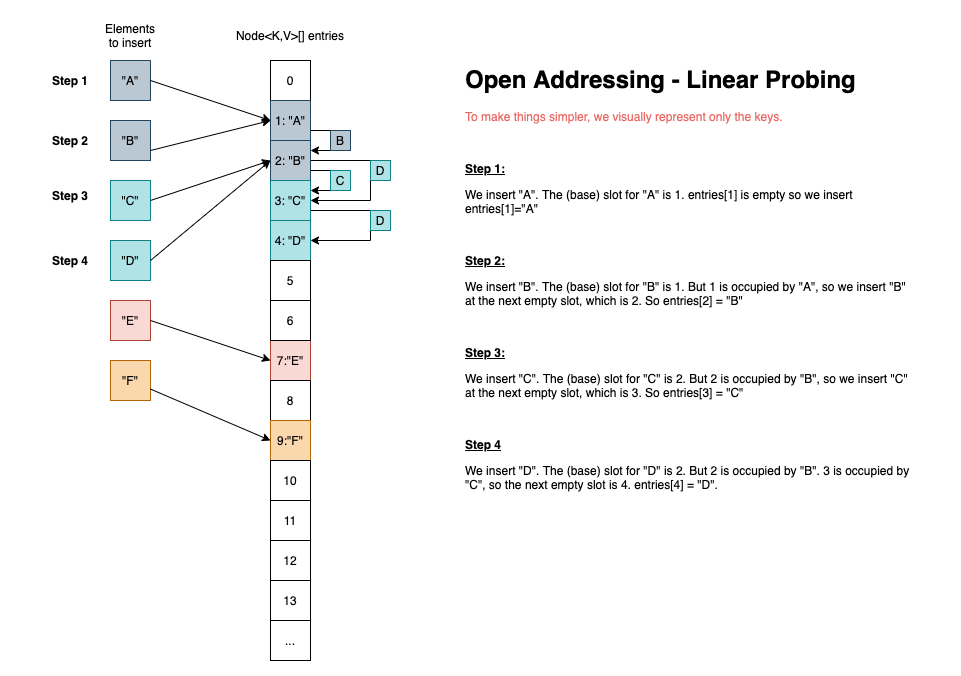

The diagram above was exported from draw.io. Its source (the exported page's mxGraphModel, read from the mxfile embedded in the PNG):
<mxGraphModel dx="1933" dy="920" grid="1" gridSize="10" guides="1" tooltips="1" connect="1" arrows="1" fold="1" page="1" pageScale="1" pageWidth="827" pageHeight="1169" math="0" shadow="0">
  <root>
    <mxCell id="0" />
    <mxCell id="1" parent="0" />
    <mxCell id="Et-xGzaiAiIDaK6nr_yG-51" value="" style="rounded=0;whiteSpace=wrap;html=1;fontColor=#EA6B66;fillColor=none;strokeColor=none;" vertex="1" parent="1">
      <mxGeometry x="-30" y="100" width="960" height="675" as="geometry" />
    </mxCell>
    <mxCell id="Et-xGzaiAiIDaK6nr_yG-1" value="0" style="rounded=0;whiteSpace=wrap;html=1;" vertex="1" parent="1">
      <mxGeometry x="240" y="160" width="40" height="40" as="geometry" />
    </mxCell>
    <mxCell id="Et-xGzaiAiIDaK6nr_yG-27" style="edgeStyle=orthogonalEdgeStyle;rounded=0;orthogonalLoop=1;jettySize=auto;html=1;exitX=1;exitY=0.75;exitDx=0;exitDy=0;entryX=1;entryY=0.25;entryDx=0;entryDy=0;" edge="1" parent="1" source="Et-xGzaiAiIDaK6nr_yG-2" target="Et-xGzaiAiIDaK6nr_yG-3">
      <mxGeometry relative="1" as="geometry">
        <Array as="points">
          <mxPoint x="300" y="230" />
          <mxPoint x="300" y="250" />
        </Array>
      </mxGeometry>
    </mxCell>
    <mxCell id="Et-xGzaiAiIDaK6nr_yG-2" value="1: &quot;A&quot;" style="rounded=0;whiteSpace=wrap;html=1;fillColor=#bac8d3;strokeColor=#23445d;" vertex="1" parent="1">
      <mxGeometry x="240" y="200" width="40" height="40" as="geometry" />
    </mxCell>
    <mxCell id="Et-xGzaiAiIDaK6nr_yG-32" style="edgeStyle=orthogonalEdgeStyle;rounded=0;orthogonalLoop=1;jettySize=auto;html=1;exitX=1;exitY=0.75;exitDx=0;exitDy=0;entryX=1;entryY=0.25;entryDx=0;entryDy=0;" edge="1" parent="1" source="Et-xGzaiAiIDaK6nr_yG-3" target="Et-xGzaiAiIDaK6nr_yG-4">
      <mxGeometry relative="1" as="geometry">
        <Array as="points">
          <mxPoint x="300" y="270" />
          <mxPoint x="300" y="290" />
        </Array>
      </mxGeometry>
    </mxCell>
    <mxCell id="Et-xGzaiAiIDaK6nr_yG-34" style="edgeStyle=orthogonalEdgeStyle;rounded=0;orthogonalLoop=1;jettySize=auto;html=1;exitX=1;exitY=0.5;exitDx=0;exitDy=0;entryX=1;entryY=0.5;entryDx=0;entryDy=0;" edge="1" parent="1" source="Et-xGzaiAiIDaK6nr_yG-3" target="Et-xGzaiAiIDaK6nr_yG-4">
      <mxGeometry relative="1" as="geometry">
        <Array as="points">
          <mxPoint x="340" y="260" />
          <mxPoint x="340" y="300" />
        </Array>
      </mxGeometry>
    </mxCell>
    <mxCell id="Et-xGzaiAiIDaK6nr_yG-3" value="2: &quot;B&quot;" style="rounded=0;whiteSpace=wrap;html=1;fillColor=#bac8d3;strokeColor=#23445d;" vertex="1" parent="1">
      <mxGeometry x="240" y="240" width="40" height="40" as="geometry" />
    </mxCell>
    <mxCell id="Et-xGzaiAiIDaK6nr_yG-35" style="edgeStyle=orthogonalEdgeStyle;rounded=0;orthogonalLoop=1;jettySize=auto;html=1;exitX=1;exitY=0.75;exitDx=0;exitDy=0;entryX=1;entryY=0.5;entryDx=0;entryDy=0;" edge="1" parent="1" source="Et-xGzaiAiIDaK6nr_yG-4" target="Et-xGzaiAiIDaK6nr_yG-5">
      <mxGeometry relative="1" as="geometry">
        <Array as="points">
          <mxPoint x="340" y="310" />
          <mxPoint x="340" y="340" />
        </Array>
      </mxGeometry>
    </mxCell>
    <mxCell id="Et-xGzaiAiIDaK6nr_yG-4" value="3: &quot;C&quot;" style="rounded=0;whiteSpace=wrap;html=1;fillColor=#b0e3e6;strokeColor=#0e8088;" vertex="1" parent="1">
      <mxGeometry x="240" y="280" width="40" height="40" as="geometry" />
    </mxCell>
    <mxCell id="Et-xGzaiAiIDaK6nr_yG-5" value="4: &quot;D&quot;" style="rounded=0;whiteSpace=wrap;html=1;fillColor=#b0e3e6;strokeColor=#0e8088;" vertex="1" parent="1">
      <mxGeometry x="240" y="320" width="40" height="40" as="geometry" />
    </mxCell>
    <mxCell id="Et-xGzaiAiIDaK6nr_yG-6" value="5" style="rounded=0;whiteSpace=wrap;html=1;" vertex="1" parent="1">
      <mxGeometry x="240" y="360" width="40" height="40" as="geometry" />
    </mxCell>
    <mxCell id="Et-xGzaiAiIDaK6nr_yG-7" value="7:&quot;E&quot;" style="rounded=0;whiteSpace=wrap;html=1;fillColor=#fad9d5;strokeColor=#ae4132;" vertex="1" parent="1">
      <mxGeometry x="240" y="440" width="40" height="40" as="geometry" />
    </mxCell>
    <mxCell id="Et-xGzaiAiIDaK6nr_yG-8" value="8" style="rounded=0;whiteSpace=wrap;html=1;" vertex="1" parent="1">
      <mxGeometry x="240" y="480" width="40" height="40" as="geometry" />
    </mxCell>
    <mxCell id="Et-xGzaiAiIDaK6nr_yG-9" value="9:&quot;F&quot;" style="rounded=0;whiteSpace=wrap;html=1;fillColor=#fad7ac;strokeColor=#b46504;" vertex="1" parent="1">
      <mxGeometry x="240" y="520" width="40" height="40" as="geometry" />
    </mxCell>
    <mxCell id="Et-xGzaiAiIDaK6nr_yG-10" value="6" style="rounded=0;whiteSpace=wrap;html=1;" vertex="1" parent="1">
      <mxGeometry x="240" y="400" width="40" height="40" as="geometry" />
    </mxCell>
    <mxCell id="Et-xGzaiAiIDaK6nr_yG-11" value="10" style="rounded=0;whiteSpace=wrap;html=1;" vertex="1" parent="1">
      <mxGeometry x="240" y="560" width="40" height="40" as="geometry" />
    </mxCell>
    <mxCell id="Et-xGzaiAiIDaK6nr_yG-12" value="12" style="rounded=0;whiteSpace=wrap;html=1;" vertex="1" parent="1">
      <mxGeometry x="240" y="640" width="40" height="40" as="geometry" />
    </mxCell>
    <mxCell id="Et-xGzaiAiIDaK6nr_yG-13" value="13" style="rounded=0;whiteSpace=wrap;html=1;" vertex="1" parent="1">
      <mxGeometry x="240" y="680" width="40" height="40" as="geometry" />
    </mxCell>
    <mxCell id="Et-xGzaiAiIDaK6nr_yG-14" value="..." style="rounded=0;whiteSpace=wrap;html=1;" vertex="1" parent="1">
      <mxGeometry x="240" y="720" width="40" height="40" as="geometry" />
    </mxCell>
    <mxCell id="Et-xGzaiAiIDaK6nr_yG-15" value="11" style="rounded=0;whiteSpace=wrap;html=1;" vertex="1" parent="1">
      <mxGeometry x="240" y="600" width="40" height="40" as="geometry" />
    </mxCell>
    <mxCell id="Et-xGzaiAiIDaK6nr_yG-16" value="&lt;h1&gt;Open Addressing - Linear Probing&amp;nbsp;&lt;/h1&gt;&lt;p&gt;&lt;font color=&quot;#ea6b66&quot;&gt;To make things simpler, we visually represent only the keys.&lt;/font&gt;&lt;/p&gt;&lt;p&gt;&lt;b&gt;&lt;u&gt;&lt;br&gt;&lt;/u&gt;&lt;/b&gt;&lt;/p&gt;&lt;p&gt;&lt;b&gt;&lt;u&gt;Step 1:&lt;/u&gt;&lt;/b&gt;&lt;/p&gt;&lt;p&gt;We insert &quot;A&quot;. The (base) slot for &quot;A&quot; is 1. entries[1] is empty so we insert entries[1]=&quot;A&quot;&lt;/p&gt;&lt;p&gt;&lt;br&gt;&lt;/p&gt;&lt;p&gt;&lt;b&gt;&lt;u&gt;Step 2:&lt;/u&gt;&lt;/b&gt;&lt;/p&gt;&lt;p&gt;We insert &quot;B&quot;. The (base) slot for &quot;B&quot; is 1. But 1 is occupied by &quot;A&quot;, so we insert &quot;B&quot; at the next empty slot, which is 2. So entries[2] = &quot;B&quot;&lt;/p&gt;&lt;p&gt;&lt;br&gt;&lt;/p&gt;&lt;p&gt;&lt;b&gt;&lt;u&gt;Step 3:&lt;/u&gt;&lt;/b&gt;&lt;/p&gt;&lt;p&gt;We insert &quot;C&quot;. The (base) slot for &quot;C&quot; is 2. But 2 is occupied by &quot;B&quot;, so we insert &quot;C&quot; at the next empty slot, which is 3. So entries[3] = &quot;C&quot;&lt;/p&gt;&lt;p&gt;&lt;br&gt;&lt;/p&gt;&lt;p&gt;&lt;b&gt;&lt;u&gt;Step 4&lt;/u&gt;&lt;/b&gt;&lt;/p&gt;&lt;p&gt;We insert &quot;D&quot;. The (base) slot for &quot;D&quot; is 2. But 2 is occupied by &quot;B&quot;. 3 is occupied by &quot;C&quot;, so the next empty slot is 4. entries[4] = &quot;D&quot;.&lt;/p&gt;&lt;p&gt;&lt;br&gt;&lt;/p&gt;&lt;p&gt;&lt;br&gt;&lt;/p&gt;&lt;p&gt;....&lt;/p&gt;" style="text;html=1;strokeColor=none;fillColor=none;spacing=5;spacingTop=-20;whiteSpace=wrap;overflow=hidden;rounded=0;" vertex="1" parent="1">
      <mxGeometry x="430" y="160" width="460" height="490" as="geometry" />
    </mxCell>
    <mxCell id="Et-xGzaiAiIDaK6nr_yG-17" value="&quot;A&quot;" style="whiteSpace=wrap;html=1;aspect=fixed;fillColor=#bac8d3;strokeColor=#23445d;" vertex="1" parent="1">
      <mxGeometry x="80" y="160" width="40" height="40" as="geometry" />
    </mxCell>
    <mxCell id="Et-xGzaiAiIDaK6nr_yG-18" value="&quot;B&quot;" style="whiteSpace=wrap;html=1;aspect=fixed;fillColor=#bac8d3;strokeColor=#23445d;" vertex="1" parent="1">
      <mxGeometry x="80" y="220" width="40" height="40" as="geometry" />
    </mxCell>
    <mxCell id="Et-xGzaiAiIDaK6nr_yG-21" value="&quot;C&quot;" style="whiteSpace=wrap;html=1;aspect=fixed;fillColor=#b0e3e6;strokeColor=#0e8088;" vertex="1" parent="1">
      <mxGeometry x="80" y="280" width="40" height="40" as="geometry" />
    </mxCell>
    <mxCell id="Et-xGzaiAiIDaK6nr_yG-22" value="&quot;D&quot;" style="whiteSpace=wrap;html=1;aspect=fixed;fillColor=#b0e3e6;strokeColor=#0e8088;" vertex="1" parent="1">
      <mxGeometry x="80" y="340" width="40" height="40" as="geometry" />
    </mxCell>
    <mxCell id="Et-xGzaiAiIDaK6nr_yG-23" value="&quot;E&quot;" style="whiteSpace=wrap;html=1;aspect=fixed;fillColor=#fad9d5;strokeColor=#ae4132;" vertex="1" parent="1">
      <mxGeometry x="80" y="400" width="40" height="40" as="geometry" />
    </mxCell>
    <mxCell id="Et-xGzaiAiIDaK6nr_yG-24" value="&quot;F&quot;" style="whiteSpace=wrap;html=1;aspect=fixed;fillColor=#fad7ac;strokeColor=#b46504;" vertex="1" parent="1">
      <mxGeometry x="80" y="460" width="40" height="40" as="geometry" />
    </mxCell>
    <mxCell id="Et-xGzaiAiIDaK6nr_yG-28" value="" style="endArrow=classic;html=1;rounded=0;exitX=1;exitY=0.5;exitDx=0;exitDy=0;entryX=0;entryY=0.5;entryDx=0;entryDy=0;" edge="1" parent="1" source="Et-xGzaiAiIDaK6nr_yG-17" target="Et-xGzaiAiIDaK6nr_yG-2">
      <mxGeometry width="50" height="50" relative="1" as="geometry">
        <mxPoint x="390" y="490" as="sourcePoint" />
        <mxPoint x="440" y="440" as="targetPoint" />
      </mxGeometry>
    </mxCell>
    <mxCell id="Et-xGzaiAiIDaK6nr_yG-29" value="" style="endArrow=classic;html=1;rounded=0;exitX=1;exitY=0.75;exitDx=0;exitDy=0;entryX=0;entryY=0.5;entryDx=0;entryDy=0;" edge="1" parent="1" source="Et-xGzaiAiIDaK6nr_yG-18" target="Et-xGzaiAiIDaK6nr_yG-2">
      <mxGeometry width="50" height="50" relative="1" as="geometry">
        <mxPoint x="140" y="300" as="sourcePoint" />
        <mxPoint x="190" y="250" as="targetPoint" />
      </mxGeometry>
    </mxCell>
    <mxCell id="Et-xGzaiAiIDaK6nr_yG-31" value="" style="endArrow=classic;html=1;rounded=0;entryX=0;entryY=0.5;entryDx=0;entryDy=0;" edge="1" parent="1" target="Et-xGzaiAiIDaK6nr_yG-3">
      <mxGeometry width="50" height="50" relative="1" as="geometry">
        <mxPoint x="120" y="300" as="sourcePoint" />
        <mxPoint x="170" y="250" as="targetPoint" />
      </mxGeometry>
    </mxCell>
    <mxCell id="Et-xGzaiAiIDaK6nr_yG-33" value="" style="endArrow=classic;html=1;rounded=0;entryX=0;entryY=0.5;entryDx=0;entryDy=0;" edge="1" parent="1" target="Et-xGzaiAiIDaK6nr_yG-3">
      <mxGeometry width="50" height="50" relative="1" as="geometry">
        <mxPoint x="120" y="360" as="sourcePoint" />
        <mxPoint x="170" y="310" as="targetPoint" />
      </mxGeometry>
    </mxCell>
    <mxCell id="Et-xGzaiAiIDaK6nr_yG-37" value="" style="endArrow=classic;html=1;rounded=0;exitX=1;exitY=0.5;exitDx=0;exitDy=0;entryX=0;entryY=0.5;entryDx=0;entryDy=0;" edge="1" parent="1" source="Et-xGzaiAiIDaK6nr_yG-23" target="Et-xGzaiAiIDaK6nr_yG-7">
      <mxGeometry width="50" height="50" relative="1" as="geometry">
        <mxPoint x="390" y="490" as="sourcePoint" />
        <mxPoint x="440" y="440" as="targetPoint" />
      </mxGeometry>
    </mxCell>
    <mxCell id="Et-xGzaiAiIDaK6nr_yG-39" value="" style="endArrow=classic;html=1;rounded=0;entryX=0;entryY=0.5;entryDx=0;entryDy=0;" edge="1" parent="1" source="Et-xGzaiAiIDaK6nr_yG-24" target="Et-xGzaiAiIDaK6nr_yG-9">
      <mxGeometry width="50" height="50" relative="1" as="geometry">
        <mxPoint x="390" y="490" as="sourcePoint" />
        <mxPoint x="440" y="440" as="targetPoint" />
      </mxGeometry>
    </mxCell>
    <mxCell id="Et-xGzaiAiIDaK6nr_yG-40" value="B" style="rounded=0;whiteSpace=wrap;html=1;fillColor=#bac8d3;strokeColor=#23445d;" vertex="1" parent="1">
      <mxGeometry x="300" y="230" width="20" height="20" as="geometry" />
    </mxCell>
    <mxCell id="Et-xGzaiAiIDaK6nr_yG-41" value="C" style="rounded=0;whiteSpace=wrap;html=1;fillColor=#b0e3e6;strokeColor=#0e8088;" vertex="1" parent="1">
      <mxGeometry x="300" y="270" width="20" height="20" as="geometry" />
    </mxCell>
    <mxCell id="Et-xGzaiAiIDaK6nr_yG-42" value="D" style="rounded=0;whiteSpace=wrap;html=1;fillColor=#b0e3e6;strokeColor=#0e8088;" vertex="1" parent="1">
      <mxGeometry x="340" y="260" width="20" height="20" as="geometry" />
    </mxCell>
    <mxCell id="Et-xGzaiAiIDaK6nr_yG-43" value="D" style="rounded=0;whiteSpace=wrap;html=1;fillColor=#b0e3e6;strokeColor=#0e8088;" vertex="1" parent="1">
      <mxGeometry x="340" y="310" width="20" height="20" as="geometry" />
    </mxCell>
    <mxCell id="Et-xGzaiAiIDaK6nr_yG-44" value="Node&amp;lt;K,V&amp;gt;[] entries" style="text;html=1;strokeColor=none;fillColor=none;align=center;verticalAlign=middle;whiteSpace=wrap;rounded=0;" vertex="1" parent="1">
      <mxGeometry x="200" y="120" width="120" height="30" as="geometry" />
    </mxCell>
    <mxCell id="Et-xGzaiAiIDaK6nr_yG-45" value="Step 1" style="text;html=1;strokeColor=none;fillColor=none;align=center;verticalAlign=middle;whiteSpace=wrap;rounded=0;fontStyle=1" vertex="1" parent="1">
      <mxGeometry x="10" y="165" width="60" height="30" as="geometry" />
    </mxCell>
    <mxCell id="Et-xGzaiAiIDaK6nr_yG-46" value="Step 2" style="text;html=1;strokeColor=none;fillColor=none;align=center;verticalAlign=middle;whiteSpace=wrap;rounded=0;fontStyle=1" vertex="1" parent="1">
      <mxGeometry x="10" y="225" width="60" height="30" as="geometry" />
    </mxCell>
    <mxCell id="Et-xGzaiAiIDaK6nr_yG-47" value="Step 3" style="text;html=1;strokeColor=none;fillColor=none;align=center;verticalAlign=middle;whiteSpace=wrap;rounded=0;fontStyle=1" vertex="1" parent="1">
      <mxGeometry x="10" y="280" width="60" height="30" as="geometry" />
    </mxCell>
    <mxCell id="Et-xGzaiAiIDaK6nr_yG-48" value="Step 4" style="text;html=1;strokeColor=none;fillColor=none;align=center;verticalAlign=middle;whiteSpace=wrap;rounded=0;fontStyle=1" vertex="1" parent="1">
      <mxGeometry x="10" y="345" width="60" height="30" as="geometry" />
    </mxCell>
    <mxCell id="Et-xGzaiAiIDaK6nr_yG-50" value="Elements to insert" style="text;html=1;strokeColor=none;fillColor=none;align=center;verticalAlign=middle;whiteSpace=wrap;rounded=0;" vertex="1" parent="1">
      <mxGeometry x="70" y="120" width="60" height="30" as="geometry" />
    </mxCell>
  </root>
</mxGraphModel>